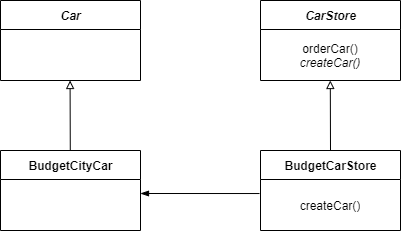

The diagram above was exported from draw.io. Its source (the exported page's mxGraphModel, read from the mxfile embedded in the PNG):
<mxGraphModel dx="1422" dy="794" grid="1" gridSize="10" guides="1" tooltips="1" connect="1" arrows="1" fold="1" page="1" pageScale="1" pageWidth="850" pageHeight="1100" math="0" shadow="0">
  <root>
    <mxCell id="0" />
    <mxCell id="1" parent="0" />
    <mxCell id="HdTgvKZBhNmcgHeXW5Rf-1" value="&lt;i&gt;CarStore&lt;/i&gt;" style="swimlane;fontStyle=1;align=center;verticalAlign=middle;childLayout=stackLayout;horizontal=1;startSize=29;horizontalStack=0;resizeParent=1;resizeParentMax=0;resizeLast=0;collapsible=0;marginBottom=0;html=1;" parent="1" vertex="1">
      <mxGeometry x="520" y="140" width="140" height="80" as="geometry" />
    </mxCell>
    <mxCell id="HdTgvKZBhNmcgHeXW5Rf-2" value="orderCar()&lt;br&gt;&lt;i&gt;createCar()&lt;/i&gt;" style="text;html=1;strokeColor=none;fillColor=none;align=center;verticalAlign=middle;spacingLeft=4;spacingRight=4;overflow=hidden;rotatable=0;points=[[0,0.5],[1,0.5]];portConstraint=eastwest;" parent="HdTgvKZBhNmcgHeXW5Rf-1" vertex="1">
      <mxGeometry y="29" width="140" height="51" as="geometry" />
    </mxCell>
    <mxCell id="HdTgvKZBhNmcgHeXW5Rf-4" value="BudgetCarStore" style="swimlane;fontStyle=1;align=center;verticalAlign=middle;childLayout=stackLayout;horizontal=1;startSize=29;horizontalStack=0;resizeParent=1;resizeParentMax=0;resizeLast=0;collapsible=0;marginBottom=0;html=1;" parent="1" vertex="1">
      <mxGeometry x="520" y="290" width="140" height="80" as="geometry" />
    </mxCell>
    <mxCell id="HdTgvKZBhNmcgHeXW5Rf-5" value="createCar()" style="text;html=1;strokeColor=none;fillColor=none;align=center;verticalAlign=middle;spacingLeft=4;spacingRight=4;overflow=hidden;rotatable=0;points=[[0,0.5],[1,0.5]];portConstraint=eastwest;" parent="HdTgvKZBhNmcgHeXW5Rf-4" vertex="1">
      <mxGeometry y="29" width="140" height="51" as="geometry" />
    </mxCell>
    <mxCell id="HdTgvKZBhNmcgHeXW5Rf-6" value="BudgetCityCar" style="swimlane;fontStyle=1;align=center;verticalAlign=middle;childLayout=stackLayout;horizontal=1;startSize=29;horizontalStack=0;resizeParent=1;resizeParentMax=0;resizeLast=0;collapsible=0;marginBottom=0;html=1;" parent="1" vertex="1">
      <mxGeometry x="260" y="290" width="140" height="80" as="geometry" />
    </mxCell>
    <mxCell id="HdTgvKZBhNmcgHeXW5Rf-8" value="&lt;i&gt;Car&lt;/i&gt;" style="swimlane;fontStyle=1;align=center;verticalAlign=middle;childLayout=stackLayout;horizontal=1;startSize=29;horizontalStack=0;resizeParent=1;resizeParentMax=0;resizeLast=0;collapsible=0;marginBottom=0;html=1;" parent="1" vertex="1">
      <mxGeometry x="260" y="140" width="140" height="80" as="geometry" />
    </mxCell>
    <mxCell id="HdTgvKZBhNmcgHeXW5Rf-10" value="" style="endArrow=blockThin;html=1;exitX=-0.007;exitY=0.275;exitDx=0;exitDy=0;exitPerimeter=0;endFill=1;" parent="1" source="HdTgvKZBhNmcgHeXW5Rf-5" edge="1">
      <mxGeometry width="50" height="50" relative="1" as="geometry">
        <mxPoint x="400" y="430" as="sourcePoint" />
        <mxPoint x="400" y="333" as="targetPoint" />
      </mxGeometry>
    </mxCell>
    <mxCell id="HdTgvKZBhNmcgHeXW5Rf-11" value="" style="endArrow=block;html=1;exitX=0.5;exitY=0;exitDx=0;exitDy=0;endFill=0;" parent="1" source="HdTgvKZBhNmcgHeXW5Rf-4" edge="1">
      <mxGeometry width="50" height="50" relative="1" as="geometry">
        <mxPoint x="589.8" y="270" as="sourcePoint" />
        <mxPoint x="589.8" y="220" as="targetPoint" />
      </mxGeometry>
    </mxCell>
    <mxCell id="HdTgvKZBhNmcgHeXW5Rf-12" value="" style="endArrow=block;html=1;exitX=0.5;exitY=0;exitDx=0;exitDy=0;endFill=0;" parent="1" edge="1">
      <mxGeometry width="50" height="50" relative="1" as="geometry">
        <mxPoint x="329.78" y="289.9999999999999" as="sourcePoint" />
        <mxPoint x="329.5799999999999" y="219.9999999999999" as="targetPoint" />
      </mxGeometry>
    </mxCell>
  </root>
</mxGraphModel>